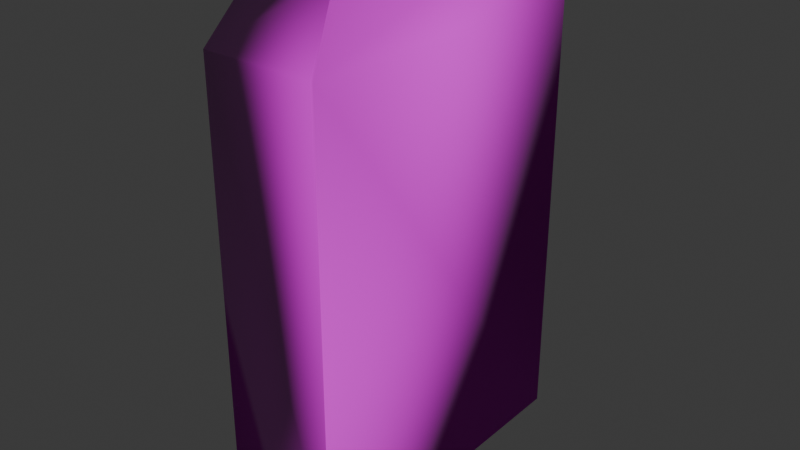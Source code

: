 # Source: Props.blend  (saved by Blender 4.4.32; exported with 4.5.12 LTS)
import bpy
from mathutils import Matrix  # noqa: F401  (used for matrix-valued properties, if any)

bpy.ops.wm.read_factory_settings(use_empty=True)
scene = bpy.context.scene
scene.name = 'Scene'

# ---- collections
col_collection = bpy.data.collections.new('Collection'); scene.collection.children.link(col_collection)

# ---- images (referenced by path relative to the original .blend; pixels are not part of the script)
import os
ASSET_DIR = os.environ.get("B2B_ASSET_DIR", "")  # directory of the original .blend (textures are referenced by path, not embedded)
HERE = os.path.dirname(os.path.abspath(__file__))  # packed textures are extracted next to this script under _unpacked/

def load_image(name, relpath, width, height, colorspace="sRGB"):
    """Load a texture the original file referenced (path relative to the .blend, or extracted next to this script)."""
    p = next((c for c in (os.path.join(HERE, relpath), os.path.join(ASSET_DIR, relpath)) if relpath and os.path.exists(c)), "")
    if p:
        img = bpy.data.images.load(p, check_existing=True)
        img.name = name
    else:  # same state as the original file: an image datablock whose file is absent (Cycles renders it pink)
        img = bpy.data.images.new(name, width, height)
        img.source = "FILE"
        img.filepath = "//" + (relpath or name)
    img.colorspace_settings.name = colorspace
    return img
img_stonepillar_normal = load_image('StonePillar_Normal', 'StonePillar_Normal.png', 1024, 1024, 'Non-Color')
img_stonepillar_color = load_image('StonePillar_Color', 'StonePillar_Color.png', 1024, 1024, 'sRGB')

# ---- materials (node trees are filled in below, after node groups)
mat_stonepillar = bpy.data.materials.new('StonePillar')
mat_stonepillar.alpha_threshold = 0.0
mat_stonepillar.roughness = 0.5
mat_stonepillar.line_color = (0.0, 0.0, 0.0, 1.0)

# ---- material node trees
mat_stonepillar.use_nodes = True; mat_stonepillar.node_tree.nodes.clear()
_N = mat_stonepillar.node_tree.nodes; _L = mat_stonepillar.node_tree.links
n0 = _N.new('ShaderNodeOutputMaterial'); n0.name = 'Material Output'; n0.location = (300, 300)
n1 = _N.new('ShaderNodeBsdfPrincipled'); n1.name = 'Principled BSDF'; n1.location = (10, 300)
n1.inputs[2].default_value = 0.85
n1.inputs[3].default_value = 1.45
n2 = _N.new('ShaderNodeTexImage'); n2.name = 'Image Texture'; n2.location = (-483, -38)
n2.image = img_stonepillar_normal
n3 = _N.new('ShaderNodeNormalMap'); n3.name = 'Normal Map'; n3.location = (-200, -11)
n3.inputs[0].default_value = 1.5
n4 = _N.new('ShaderNodeTexImage'); n4.name = 'Image Texture.001'; n4.location = (-671, 386)
n4.image = img_stonepillar_color
_L.new(n1.outputs[0], n0.inputs[0])
_L.new(n2.outputs[0], n3.inputs[1])
_L.new(n3.outputs[0], n1.inputs[5])
_L.new(n4.outputs[0], n1.inputs[0])
n0.is_active_output = True

# ---- world
world_world = bpy.data.worlds.new('World'); scene.world = world_world
world_world.use_nodes = True; world_world.node_tree.nodes.clear()
_N = world_world.node_tree.nodes; _L = world_world.node_tree.links
n0 = _N.new('ShaderNodeOutputWorld'); n0.name = 'World Output'; n0.location = (300, 300)
n1 = _N.new('ShaderNodeBackground'); n1.name = 'Background'; n1.location = (10, 300)
n1.inputs[0].default_value = (0.05088, 0.05088, 0.05088, 1.0)
_L.new(n1.outputs[0], n0.inputs[0])
n0.is_active_output = True
world_world.color = (0.05088, 0.05088, 0.05088)
world_world.sun_shadow_jitter_overblur = 0.0

# ---- meshes
me_cube = bpy.data.meshes.new('Cube')
me_cube.from_pydata([(0.3467, 1.0, -0.04548), (0.3467, -1.0, -0.04548), (-0.3467, 1.0, -0.04548), (-0.3467, -1.0, -0.04548), (0.2375, 0.725, 3.092), (0.3467, 1.0, 2.714), (0.2375, -0.725, 3.092), (0.3467, -1.0, 2.714), (-0.2375, 0.725, 3.092), (-0.3467, 1.0, 2.714), (-0.2375, -0.725, 3.092), (-0.3467, -1.0, 2.714)], [], [(1, 7, 11, 3), (3, 11, 9, 2), (2, 0, 1, 3), (4, 8, 10, 6), (0, 5, 7, 1), (6, 10, 11, 7), (4, 6, 7, 5), (10, 8, 9, 11), (8, 4, 5, 9), (2, 9, 5, 0)])
me_cube.polygons.foreach_set('use_smooth', [True] * 10)
_uv = me_cube.uv_layers.new(name='UVMap')
_uv.uv.foreach_set('vector', [0.7426, 0.5825, 0.7426, 0.07028, 0.8713, 0.07028, 0.8713, 0.5825, 0.0, 0.5796, 0.0, 0.07243, 0.3713, 0.07243, 0.3713, 0.5796, 0.1287, 0.9509, 0.0, 0.9509, 0.0, 0.5796, 0.1287, 0.5796, 0.2169, 0.8488, 0.1287, 0.8488, 0.1287, 0.5796, 0.2169, 0.5796, 0.3713, 0.5796, 0.3713, 0.07243, 0.7426, 0.07243, 0.7426, 0.5796, 0.7628, 0.0, 0.851, 0.0, 0.8713, 0.07028, 0.7426, 0.07028, 0.4223, 0.0, 0.6915, 0.0, 0.7426, 0.07243, 0.3713, 0.07243, 0.05106, 0.0, 0.3202, 0.0, 0.3713, 0.07243, 0.0, 0.07243, 0.8915, 0.0, 0.9797, 0.0, 1.0, 0.07028, 0.8713, 0.07028, 0.8713, 0.5825, 0.8713, 0.07028, 1.0, 0.07028, 1.0, 0.5825])
me_cube.materials.append(mat_stonepillar)
me_cube.use_mirror_vertex_groups = False
me_cube.update()

# ---- objects
ob_stonepillar = bpy.data.objects.new('StonePillar', me_cube)

# ---- transforms, parenting, visibility, modifiers, constraints
ob_stonepillar.location = (0.0, 0.0, 0.0)
ob_stonepillar.lock_rotations_4d = False
ob_stonepillar.empty_display_type = 'ARROWS'
ob_stonepillar.lineart.crease_threshold = 0.0

# ---- collection membership
col_collection.objects.link(ob_stonepillar)

# ---- scene / render settings (as saved in the file)
scene.frame_start = 1; scene.frame_end = 250; scene.frame_set(1)
scene.render.engine = 'CYCLES'
scene.cycles.bake_type = 'DIFFUSE'
bpy.context.view_layer.update()

# ---- added for rendering (the .blend has no active camera and no usable light): camera, sun
cam_auto = bpy.data.cameras.new('AutoCamera')
cam_auto.lens = 50.0
cam_auto.sensor_width = 36.0
cam_auto.clip_end = 1000.0
ob_auto_camera = bpy.data.objects.new('AutoCamera', cam_auto)
scene.collection.objects.link(ob_auto_camera)
ob_auto_camera.location = (3.5021, -4.20252, 4.32515)
ob_auto_camera.rotation_euler = (1.09748, -7.21219e-08, 0.694738)
scene.camera = ob_auto_camera
light_auto_sun = bpy.data.lights.new('AutoSun', 'SUN')
light_auto_sun.energy = 3.0
light_auto_sun.angle = 0.0523599
ob_auto_sun = bpy.data.objects.new('AutoSun', light_auto_sun)
scene.collection.objects.link(ob_auto_sun)
ob_auto_sun.rotation_euler = (0.872665, 0.174533, 0.523599)
bpy.context.view_layer.update()
